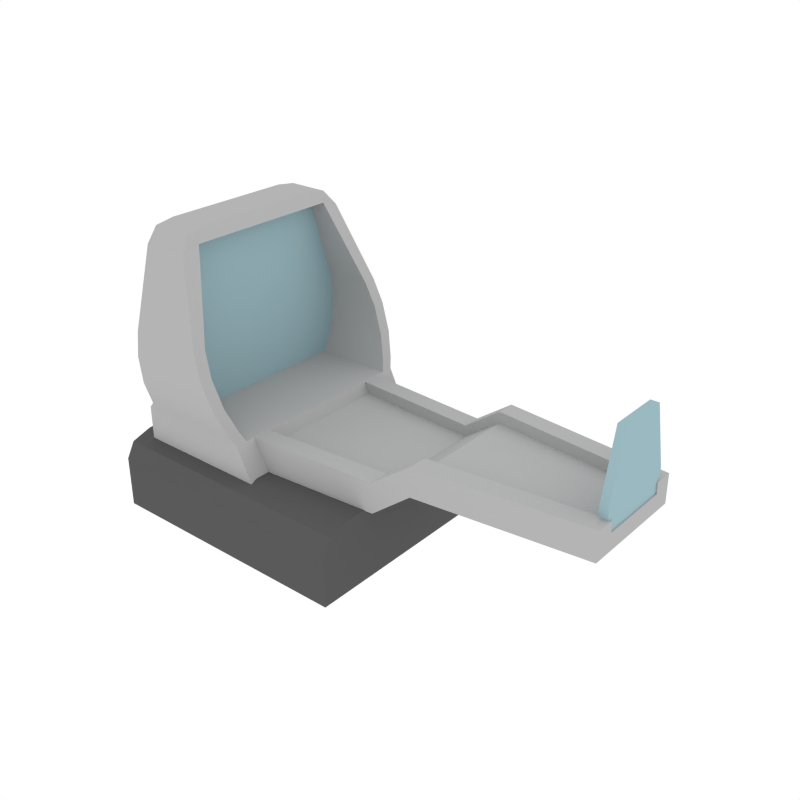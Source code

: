# Source: Sight_1.blend  (saved by Blender 2.79.0; exported with 4.5.12 LTS)
import bpy
from mathutils import Matrix  # noqa: F401  (used for matrix-valued properties, if any)

bpy.ops.wm.read_factory_settings(use_empty=True)
scene = bpy.context.scene
scene.name = 'Scene'

# ---- collections
col_collection_1 = bpy.data.collections.new('Collection 1'); scene.collection.children.link(col_collection_1)

# ---- materials (node trees are filled in below, after node groups)
mat_white = bpy.data.materials.new('White')
mat_white.alpha_threshold = 0.0
mat_white.diffuse_color = (0.4575, 0.4575, 0.4575, 1.0)
mat_white.roughness = 0.5
mat_glass = bpy.data.materials.new('Glass')
mat_glass.alpha_threshold = 0.0
mat_glass.diffuse_color = (0.3298, 0.4834, 0.5277, 1.0)
mat_glass.roughness = 0.5
mat_grey = bpy.data.materials.new('Grey')
mat_grey.alpha_threshold = 0.0
mat_grey.diffuse_color = (0.1025, 0.1025, 0.1025, 1.0)
mat_grey.roughness = 0.5

# ---- node groups
ng_auto_smooth = bpy.data.node_groups.new('Auto Smooth', 'GeometryNodeTree')
_s = ng_auto_smooth.interface.new_socket(name='Geometry', in_out='OUTPUT', socket_type='NodeSocketGeometry')
_s = ng_auto_smooth.interface.new_socket(name='Geometry', in_out='INPUT', socket_type='NodeSocketGeometry')
_s = ng_auto_smooth.interface.new_socket(name='Angle', in_out='INPUT', socket_type='NodeSocketFloat')
_s.subtype = 'ANGLE'
_s.min_value = 0.0
_s.max_value = 3.142
ng_auto_smooth.is_modifier = True
_N = ng_auto_smooth.nodes; _L = ng_auto_smooth.links
n0 = _N.new('NodeGroupOutput'); n0.name = 'Group Output'; n0.location = (480, -100)
n1 = _N.new('NodeGroupInput'); n1.name = 'Group Input'; n1.location = (-420, -300)
n2 = _N.new('NodeGroupInput'); n2.name = 'Group Input.001'; n2.location = (-60, -100)
n3 = _N.new('GeometryNodeSetShadeSmooth'); n3.name = 'Set Shade Smooth'; n3.location = (120, -100)
n3.domain = 'EDGE'
n4 = _N.new('GeometryNodeSetShadeSmooth'); n4.name = 'Set Shade Smooth.001'; n4.location = (300, -100)
n5 = _N.new('GeometryNodeInputMeshEdgeAngle'); n5.name = 'Edge Angle'; n5.location = (-420, -220)
n6 = _N.new('GeometryNodeInputEdgeSmooth'); n6.name = 'Is Edge Smooth'; n6.location = (-60, -160)
n7 = _N.new('GeometryNodeInputShadeSmooth'); n7.name = 'Is Face Smooth'; n7.location = (-240, -340)
n8 = _N.new('FunctionNodeBooleanMath'); n8.name = 'Boolean Math'; n8.location = (-60, -220)
n9 = _N.new('FunctionNodeCompare'); n9.name = 'Compare'; n9.location = (-240, -180)
n9.operation = 'LESS_EQUAL'
_L.new(n5.outputs[0], n9.inputs[0])
_L.new(n4.outputs[0], n0.inputs[0])
_L.new(n1.outputs[1], n9.inputs[1])
_L.new(n9.outputs[0], n8.inputs[0])
_L.new(n7.outputs[0], n8.inputs[1])
_L.new(n2.outputs[0], n3.inputs[0])
_L.new(n6.outputs[0], n3.inputs[1])
_L.new(n3.outputs[0], n4.inputs[0])
_L.new(n8.outputs[0], n3.inputs[2])
n0.is_active_output = True

# ---- material node trees

# ---- world
world_world = bpy.data.worlds.new('World'); scene.world = world_world
world_world.color = (1.0, 1.0, 1.0)
world_world.use_sun_shadow = False
world_world.sun_shadow_jitter_overblur = 0.0
world_world.cycles.sampling_method = 'NONE'
world_world.cycles.sample_map_resolution = 256

# ---- meshes
me_cube_215 = bpy.data.meshes.new('Cube.215')
me_cube_215.from_pydata([(-0.04989, -0.049, -9.998e-08), (-0.04989, 0.049, -9.998e-08), (0.04989, -0.049, -9.998e-08), (0.04989, 0.049, -9.998e-08), (-0.04989, -0.049, 0.01974), (-0.04989, -0.03778, 0.02814), (-0.04989, -0.04571, 0.02568), (-0.04989, 0.03778, 0.02814), (-0.04989, 0.049, 0.01974), (-0.04989, 0.04571, 0.02568), (0.04989, -0.03778, 0.02814), (0.04989, -0.049, 0.01974), (0.04989, -0.04571, 0.02568), (0.04989, 0.049, 0.01974), (0.04989, 0.03778, 0.02814), (0.04989, 0.04571, 0.02568), (0.01127, -0.04071, 0.02109), (-0.04384, -0.04071, 0.02109), (-0.04384, -0.04071, 0.04007), (0.002256, -0.04071, 0.04007), (-0.04384, -0.03608, 0.02109), (0.01127, -0.03608, 0.02109), (-0.04384, -0.03608, 0.04007), (0.002256, -0.03608, 0.04007), (-0.03958, -0.03732, 0.1026), (-0.02155, -0.03732, 0.1026), (-0.03958, -0.03025, 0.1047), (-0.02126, -0.03025, 0.1047), (-0.03958, -0.03303, 0.1082), (-0.0237, -0.03303, 0.1082), (-0.03958, -0.02543, 0.1093), (-0.02412, -0.02543, 0.1093), (-0.03958, -0.04555, 0.07288), (-0.03958, -0.04256, 0.04384), (-0.03958, -0.04664, 0.06361), (-0.03958, -0.04554, 0.05299), (0.0008221, -0.04256, 0.04384), (-0.01024, -0.04555, 0.07288), (-0.002663, -0.04554, 0.05299), (-0.006712, -0.04664, 0.06361), (-0.03958, -0.04067, 0.07262), (-0.03958, -0.03783, 0.04359), (-0.03958, -0.04187, 0.06337), (-0.03958, -0.04083, 0.05274), (0.0009163, -0.03783, 0.04359), (-0.01014, -0.04067, 0.07262), (-0.002569, -0.04083, 0.05274), (-0.006617, -0.04187, 0.06337), (-0.0329, -0.03906, 0.03667), (-0.02869, -0.03906, 0.03667), (-0.0329, -0.03246, 0.1064), (-0.02869, -0.03246, 0.1064), (-0.0329, -0.04426, 0.06475), (-0.02869, -0.04426, 0.06475), (0.01127, 0.04071, 0.02109), (-0.04384, 0.04071, 0.02109), (-0.04384, 0.04071, 0.04007), (0.002256, 0.04071, 0.04007), (-0.04384, 0.03608, 0.02109), (0.01127, 0.03608, 0.02109), (-0.04384, 0.03608, 0.04007), (0.002256, 0.03608, 0.04007), (-0.04384, 1.866e-09, 0.02109), (0.01127, 1.866e-09, 0.02109), (-0.04384, 1.866e-09, 0.04007), (0.002256, 1.866e-09, 0.04007), (-0.03958, 0.03732, 0.1026), (-0.02155, 0.03732, 0.1026), (-0.03958, 0.03025, 0.1047), (-0.02126, 0.03025, 0.1047), (-0.03958, 0.03303, 0.1082), (-0.0237, 0.03303, 0.1082), (-0.03958, 0.02543, 0.1093), (-0.02412, 0.02543, 0.1093), (-0.03958, 1.866e-09, 0.1047), (-0.02126, 1.866e-09, 0.1047), (-0.03958, 1.866e-09, 0.1093), (-0.02412, 1.866e-09, 0.1093), (-0.03958, 0.04555, 0.07288), (-0.03958, 0.04256, 0.04384), (-0.03958, 0.04664, 0.06361), (-0.03958, 0.04554, 0.05299), (0.0008221, 0.04256, 0.04384), (-0.01024, 0.04555, 0.07288), (-0.002663, 0.04554, 0.05299), (-0.006712, 0.04664, 0.06361), (-0.03958, 0.04067, 0.07262), (-0.03958, 0.03783, 0.04359), (-0.03958, 0.04187, 0.06337), (-0.03958, 0.04083, 0.05274), (0.0009163, 0.03783, 0.04359), (-0.01014, 0.04067, 0.07262), (-0.002569, 0.04083, 0.05274), (-0.006617, 0.04187, 0.06337), (-0.0329, 0.03906, 0.03667), (-0.02869, 0.03906, 0.03667), (-0.0329, 1.866e-09, 0.03667), (-0.02869, 1.866e-09, 0.03667), (-0.0329, 0.03246, 0.1064), (-0.02869, 0.03246, 0.1064), (-0.0329, 1.866e-09, 0.1064), (-0.02869, 1.866e-09, 0.1064), (-0.0329, 0.04426, 0.06475), (-0.0329, 1.866e-09, 0.06475), (-0.02869, 1.866e-09, 0.06475), (-0.02869, 0.04426, 0.06475), (0.0003291, -0.03261, 0.03544), (0.0003291, 0.0326, 0.03544), (0.132, -0.02093, 0.0464), (0.132, 0.02092, 0.0464), (0.0003291, 0.0326, 0.02799), (0.132, 0.02092, 0.03974), (0.132, -0.02093, 0.03974), (0.0003291, -0.03261, 0.02799), (0.0003291, -0.02517, 0.03544), (0.132, -0.0135, 0.0464), (0.0003291, -0.02517, 0.02799), (0.132, -0.0135, 0.03974), (0.0003291, 0.02558, 0.03544), (0.132, 0.01391, 0.0464), (0.0003291, 0.02558, 0.02799), (0.132, 0.01391, 0.03974), (0.0003291, 0.0326, 0.03988), (0.132, 0.02092, 0.05084), (0.132, -0.02093, 0.05084), (0.0003291, -0.03261, 0.03988), (0.0003291, 0.02558, 0.03988), (0.132, 0.01391, 0.05084), (0.0003291, -0.02517, 0.03988), (0.132, -0.0135, 0.05084), (0.05316, 0.02878, 0.03544), (0.05316, -0.02879, 0.03544), (0.05316, 0.02878, 0.02799), (0.05316, -0.02879, 0.02799), (0.05316, -0.02135, 0.02799), (0.05316, -0.02135, 0.03544), (0.05316, 0.02176, 0.03544), (0.05316, 0.02176, 0.02799), (0.05316, 0.02878, 0.03988), (0.05316, -0.02879, 0.03988), (0.05316, -0.02135, 0.03988), (0.05316, 0.02176, 0.03988), (0.06816, 0.02777, 0.0464), (0.06816, 0.02777, 0.03974), (0.06816, -0.02034, 0.0464), (0.06816, 0.02075, 0.0464), (0.06816, 0.02777, 0.05084), (0.06816, -0.02034, 0.05084), (0.06816, 0.02075, 0.05084), (0.06816, -0.02778, 0.0464), (0.06816, -0.02778, 0.03974), (0.06816, -0.02034, 0.03974), (0.06816, 0.02075, 0.03974), (0.06816, -0.02778, 0.05084), (0.1284, -0.0138, 0.04518), (0.1315, -0.0138, 0.04518), (0.1284, -0.009435, 0.07981), (0.1315, -0.009435, 0.07981), (0.1284, -0.01564, 0.05514), (0.1315, -0.01564, 0.05514), (0.1284, 0.01379, 0.04518), (0.1315, 0.01379, 0.04518), (0.1284, -5.573e-06, 0.04518), (0.1315, -5.573e-06, 0.04518), (0.1284, 0.009424, 0.07981), (0.1315, 0.009424, 0.07981), (0.1284, -5.573e-06, 0.07981), (0.1315, -5.573e-06, 0.07981), (0.1284, 0.01563, 0.05514), (0.1284, -5.573e-06, 0.05514), (0.1315, -5.573e-06, 0.05514), (0.1315, 0.01563, 0.05514)], [], [(14, 7, 5, 10), (3, 13, 15, 14, 10, 12, 11, 2), (0, 4, 6, 5, 7, 9, 8, 1), (1, 3, 2, 0), (1, 8, 13, 3), (7, 14, 15, 9), (9, 15, 13, 8), (10, 5, 6, 12), (12, 6, 4, 11), (2, 11, 4, 0), (21, 23, 19, 16), (20, 21, 16, 17), (32, 24, 26, 40), (16, 19, 18, 17), (65, 64, 22, 23), (62, 63, 21, 20), (17, 18, 22, 20), (63, 65, 23, 21), (20, 22, 64, 62), (40, 26, 27, 45), (18, 19, 36, 33), (23, 22, 41, 44), (45, 27, 25, 37), (19, 23, 44, 36), (27, 26, 74, 75), (31, 30, 28, 29), (26, 24, 28, 30), (25, 27, 31, 29), (24, 25, 29, 28), (26, 30, 76, 74), (31, 27, 75, 77), (30, 31, 77, 76), (22, 18, 33, 41), (33, 36, 38, 35), (35, 38, 39, 34), (34, 39, 37, 32), (32, 40, 42, 34), (34, 42, 43, 35), (35, 43, 41, 33), (36, 44, 46, 38), (38, 46, 47, 39), (39, 47, 45, 37), (40, 45, 47, 42), (42, 47, 46, 43), (43, 46, 44, 41), (32, 37, 25, 24), (97, 49, 48, 96), (101, 100, 50, 51), (103, 52, 50, 100), (53, 104, 101, 51), (52, 53, 51, 50), (48, 49, 53, 52), (49, 97, 104, 53), (96, 48, 52, 103), (59, 54, 57, 61), (58, 55, 54, 59), (78, 86, 68, 66), (54, 55, 56, 57), (65, 61, 60, 64), (62, 58, 59, 63), (55, 58, 60, 56), (63, 59, 61, 65), (58, 62, 64, 60), (86, 91, 69, 68), (56, 79, 82, 57), (61, 90, 87, 60), (91, 83, 67, 69), (57, 82, 90, 61), (69, 75, 74, 68), (73, 71, 70, 72), (68, 72, 70, 66), (67, 71, 73, 69), (66, 70, 71, 67), (68, 74, 76, 72), (73, 77, 75, 69), (72, 76, 77, 73), (60, 87, 79, 56), (79, 81, 84, 82), (81, 80, 85, 84), (80, 78, 83, 85), (78, 80, 88, 86), (80, 81, 89, 88), (81, 79, 87, 89), (82, 84, 92, 90), (84, 85, 93, 92), (85, 83, 91, 93), (86, 88, 93, 91), (88, 89, 92, 93), (89, 87, 90, 92), (78, 66, 67, 83), (97, 96, 94, 95), (101, 99, 98, 100), (103, 100, 98, 102), (105, 99, 101, 104), (102, 98, 99, 105), (94, 102, 105, 95), (95, 105, 104, 97), (96, 103, 102, 94), (108, 115, 129, 124), (134, 133, 113, 116), (119, 121, 111, 109), (149, 150, 112, 108), (114, 116, 113, 106), (130, 132, 110, 107), (118, 120, 116, 114), (108, 112, 117, 115), (137, 134, 116, 120), (136, 118, 114, 135), (145, 119, 127, 148), (132, 137, 120, 110), (107, 110, 120, 118), (115, 117, 121, 119), (140, 128, 125, 139), (138, 122, 126, 141), (107, 118, 126, 122), (130, 107, 122, 138), (119, 109, 123, 127), (114, 106, 125, 128), (149, 108, 124, 153), (135, 114, 128, 140), (144, 135, 140, 147), (106, 131, 139, 125), (142, 130, 138, 146), (146, 138, 141, 148), (147, 140, 139, 153), (143, 152, 137, 132), (118, 136, 141, 126), (145, 136, 135, 144), (152, 151, 134, 137), (142, 143, 132, 130), (106, 113, 133, 131), (151, 150, 133, 134), (117, 112, 150, 151), (109, 111, 143, 142), (121, 117, 151, 152), (119, 145, 144, 115), (111, 121, 152, 143), (129, 147, 153, 124), (123, 146, 148, 127), (109, 142, 146, 123), (115, 144, 147, 129), (131, 149, 153, 139), (136, 145, 148, 141), (131, 133, 150, 149), (163, 155, 154, 162), (167, 166, 156, 157), (169, 158, 156, 166), (159, 170, 167, 157), (158, 159, 157, 156), (154, 155, 159, 158), (155, 163, 170, 159), (162, 154, 158, 169), (163, 162, 160, 161), (167, 165, 164, 166), (169, 166, 164, 168), (171, 165, 167, 170), (168, 164, 165, 171), (160, 168, 171, 161), (161, 171, 170, 163), (162, 169, 168, 160)])
me_cube_215.polygons.foreach_set('use_smooth', [True] * 160)
me_cube_215.polygons.foreach_set('material_index', [2, 2, 2, 2, 2, 2, 2, 2, 2, 2, 0, 0, 0, 0, 0, 0, 0, 0, 0, 0, 0, 0, 0, 0, 0, 0, 0, 0, 0, 0, 0, 0, 0, 0, 0, 0, 0, 0, 0, 0, 0, 0, 0, 0, 0, 0, 1, 1, 1, 1, 1, 1, 1, 1, 0, 0, 0, 0, 0, 0, 0, 0, 0, 0, 0, 0, 0, 0, 0, 0, 0, 0, 0, 0, 0, 0, 0, 0, 0, 0, 0, 0, 0, 0, 0, 0, 0, 0, 0, 0, 1, 1, 1, 1, 1, 1, 1, 1, 0, 0, 0, 0, 0, 0, 0, 0, 0, 0, 0, 0, 0, 0, 0, 0, 0, 0, 0, 0, 0, 0, 0, 0, 0, 0, 0, 0, 0, 0, 0, 0, 0, 0, 0, 0, 0, 0, 0, 0, 0, 0, 0, 0, 0, 0, 1, 1, 1, 1, 1, 1, 1, 1, 1, 1, 1, 1, 1, 1, 1, 1])
me_cube_215.materials.append(mat_white)
me_cube_215.materials.append(mat_glass)
me_cube_215.materials.append(mat_grey)
me_cube_215.use_remesh_preserve_volume = False
me_cube_215.use_remesh_preserve_attributes = False
me_cube_215.use_mirror_vertex_groups = False
me_cube_215.update()

# ---- objects
ob_sight_1 = bpy.data.objects.new('Sight_1', me_cube_215)

# ---- transforms, parenting, visibility, modifiers, constraints
ob_sight_1.location = (0.0, 0.0, 0.0)
ob_sight_1.lineart.crease_threshold = 0.0
_m = ob_sight_1.modifiers.new('Auto Smooth', 'NODES')
_m.node_group = ng_auto_smooth
_gi = [s.identifier for s in ng_auto_smooth.interface.items_tree if s.item_type == 'SOCKET' and s.in_out == 'INPUT']
_m[_gi[1]] = 0.5236  # Angle

# ---- collection membership
col_collection_1.objects.link(ob_sight_1)

# ---- scene / render settings (as saved in the file)
scene.frame_start = 1; scene.frame_end = 250; scene.frame_set(0)
scene.render.engine = 'CYCLES'
scene.render.resolution_x = 1000
scene.render.resolution_y = 1000
scene.render.dither_intensity = 0.0
scene.cycles.samples = 200
scene.cycles.sampling_pattern = 'TABULATED_SOBOL'
scene.cycles.light_sampling_threshold = 0.0
scene.cycles.use_adaptive_sampling = False
scene.cycles.use_light_tree = False
scene.cycles.caustics_reflective = False
scene.cycles.caustics_refractive = False
scene.cycles.blur_glossy = 0.0
scene.cycles.max_bounces = 2
scene.cycles.pixel_filter_type = 'GAUSSIAN'
scene.cycles.sample_clamp_indirect = 0.0
scene.view_settings.view_transform = 'Standard'
bpy.context.view_layer.update()

# ---- added for rendering (the .blend has no active camera): camera
cam_auto = bpy.data.cameras.new('AutoCamera')
cam_auto.lens = 50.0
cam_auto.sensor_width = 36.0
cam_auto.clip_end = 1000.0
ob_auto_camera = bpy.data.objects.new('AutoCamera', cam_auto)
scene.collection.objects.link(ob_auto_camera)
ob_auto_camera.location = (0.257284, -0.259487, 0.227642)
ob_auto_camera.rotation_euler = (1.09748, -7.21219e-08, 0.694738)
scene.camera = ob_auto_camera
bpy.context.view_layer.update()
